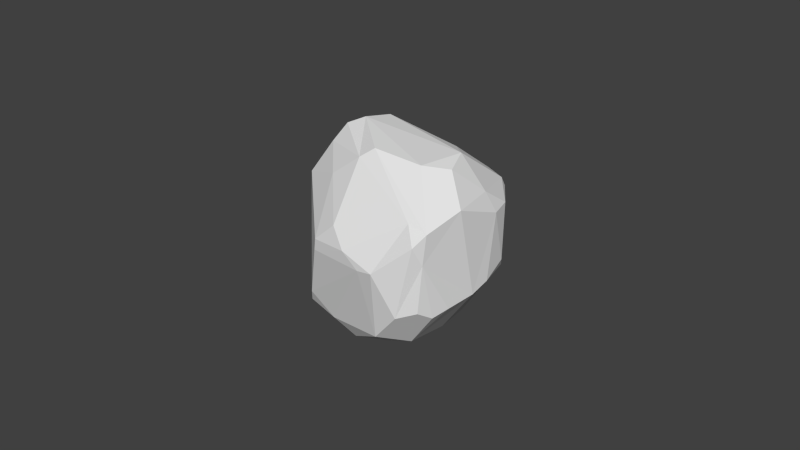 # Source: Steine_2.1_low_poly.blend  (saved by Blender 2.70.0; exported with 4.5.12 LTS)
import bpy
from mathutils import Matrix  # noqa: F401  (used for matrix-valued properties, if any)

bpy.ops.wm.read_factory_settings(use_empty=True)
scene = bpy.context.scene
scene.name = 'Scene'

# ---- collections
col_collection_1 = bpy.data.collections.new('Collection 1'); scene.collection.children.link(col_collection_1)

# ---- world
world_world = bpy.data.worlds.new('World'); scene.world = world_world
world_world.color = (0.05088, 0.05088, 0.05088)
world_world.use_sun_shadow = False
world_world.sun_shadow_jitter_overblur = 0.0
world_world.cycles.sampling_method = 'MANUAL'
world_world.cycles.sample_map_resolution = 256

# ---- meshes
me_steine_1_high_poly = bpy.data.meshes.new('Steine_1_high_poly')
me_steine_1_high_poly.from_pydata([(-0.4514, 0.8073, -0.1516), (-0.582, 0.7499, -0.06203), (-0.1341, 0.6642, 0.2566), (-0.3556, -0.8737, -0.2213), (-0.3911, -0.8735, 0.1926), (-0.5902, -0.7399, 0.3471), (-0.9435, -0.08818, 0.0527), (-0.4932, -0.5892, 0.5093), (-0.913, 0.0878, 0.07989), (0.1872, -0.9299, -0.3085), (-0.7068, -0.6448, 0.2965), (-0.6433, 0.6118, 0.05486), (-0.8364, 0.3091, 0.1381), (-0.417, 0.4563, 0.289), (-0.3351, -0.000167, 0.5943), (-0.5471, -0.7083, 0.4573), (-0.1252, 0.1826, 0.5811), (0.27, -0.04051, 0.7176), (-0.3448, -0.1015, 0.5968), (-0.1987, -0.7276, 0.5348), (-0.01381, -0.8799, 0.4592), (0.3574, -0.6715, 0.6043), (0.3481, -0.804, 0.4207), (0.5954, 0.3716, 0.4679), (0.4348, -0.008447, 0.7355), (-0.01353, 0.7505, 0.1962), (0.5332, -0.776, 0.3512), (0.5939, -0.4065, 0.6227), (0.5225, -0.8391, -0.06479), (0.7474, 0.2548, 0.5936), (0.796, 0.3386, 0.4789), (0.4599, 0.715, 0.1663), (0.7485, -0.3522, 0.5243), (0.8022, -0.4316, 0.4018), (0.7889, 0.08189, 0.5154), (0.8551, 0.429, 0.1355), (0.6286, 0.6601, -0.01694), (0.777, 0.4191, -0.2763), (0.902, -0.3587, 0.008389), (0.9071, -0.3121, -0.1721), (0.875, 0.2476, -0.306), (0.5298, 0.6982, -0.2536), (0.7994, -0.3401, -0.5082), (0.8659, -0.2343, -0.4216), (0.6055, 0.3348, -0.7224), (0.6775, -0.4701, -0.5202), (0.3563, -0.5657, -0.6942), (0.4829, -0.4108, -0.7612), (0.6352, 0.2648, -0.7329), (0.4006, 0.3431, -0.8014), (0.3265, 0.6408, -0.4375), (-0.1407, -0.8981, -0.3703), (-0.2831, -0.5866, -0.7358), (0.2844, -0.4782, -0.8112), (-0.2283, -0.06882, -0.9558), (-0.162, 0.2741, -0.9362), (-0.3584, 0.08234, -0.936), (-0.4836, -0.5097, -0.6641), (-0.6154, -0.2603, -0.6931), (-0.9062, -0.05289, -0.4089), (-0.8946, 0.1675, -0.4086), (-0.4931, 0.3244, -0.7828), (-0.5422, 0.5572, -0.5701), (-0.6248, -0.642, -0.3501), (-0.3885, 0.7682, -0.392), (-0.7208, -0.6006, -0.2312), (-0.9436, -0.04433, -0.338), (-0.7385, -0.6093, -0.003148), (0.8585, -0.3866, 0.267), (0.6108, -0.7196, -0.2106), (-0.1795, 0.3686, -0.8679), (-0.3455, 0.5264, -0.6767), (0.8188, 0.2493, -0.5025), (0.6428, -0.3127, -0.7014), (-0.8461, 0.4013, -0.2998), (0.06279, 0.04945, 0.674), (-0.08264, -0.4308, -0.8959)], [], [(0, 1, 2), (3, 4, 5), (6, 7, 8), (3, 9, 4), (10, 7, 6), (11, 12, 13), (12, 14, 13), (5, 15, 10), (14, 16, 13), (7, 17, 18), (7, 19, 17), (20, 21, 19), (20, 22, 21), (16, 23, 2), (21, 24, 17), (2, 23, 25), (21, 26, 27), (22, 26, 21), (20, 9, 28), (23, 29, 30), (25, 30, 31), (32, 33, 34), (29, 34, 30), (34, 35, 30), (30, 36, 31), (35, 37, 36), (38, 39, 40), (37, 41, 36), (39, 42, 43), (39, 43, 40), (37, 44, 41), (45, 46, 47), (48, 49, 44), (44, 49, 50), (51, 52, 53), (54, 55, 49), (54, 56, 55), (52, 57, 58), (58, 59, 60), (61, 60, 62), (3, 63, 52), (62, 1, 64), (63, 65, 58), (65, 66, 59), (3, 65, 63), (66, 67, 6), (65, 67, 66), (7, 18, 8), (11, 13, 2), (13, 16, 2), (21, 27, 24), (27, 34, 29), (23, 30, 25), (33, 68, 34), (26, 28, 38), (44, 50, 41), (69, 9, 45), (70, 71, 64), (51, 9, 3), (59, 66, 60), (67, 10, 6), (10, 15, 7), (15, 19, 7), (19, 21, 17), (40, 72, 37), (73, 47, 48), (46, 53, 47), (49, 55, 70), (74, 12, 1), (65, 3, 67), (16, 75, 23), (43, 48, 72), (45, 9, 46), (70, 61, 71), (31, 0, 25), (5, 10, 67), (11, 2, 1), (9, 20, 4), (8, 14, 12), (25, 0, 2), (20, 15, 4), (20, 19, 15), (14, 75, 16), (18, 75, 14), (24, 23, 75), (24, 29, 23), (20, 28, 22), (27, 29, 24), (26, 32, 27), (26, 33, 32), (35, 36, 30), (34, 38, 35), (40, 37, 35), (69, 39, 38), (69, 42, 39), (45, 42, 69), (48, 44, 72), (73, 48, 42), (50, 64, 41), (41, 0, 31), (54, 49, 47), (76, 54, 53), (64, 0, 41), (49, 70, 64), (52, 58, 76), (58, 56, 54), (51, 3, 52), (61, 62, 71), (58, 61, 56), (63, 58, 57), (58, 60, 61), (65, 59, 58), (74, 1, 62), (1, 0, 64), (18, 14, 8), (32, 34, 27), (26, 38, 68), (38, 34, 68), (40, 35, 38), (42, 48, 43), (9, 69, 28), (47, 73, 42), (9, 53, 46), (49, 64, 50), (53, 52, 76), (76, 58, 54), (52, 63, 57), (62, 64, 71), (66, 8, 74), (8, 12, 74), (5, 67, 3), (17, 24, 75), (28, 26, 22), (28, 69, 38), (36, 41, 31), (43, 72, 40), (45, 47, 42), (47, 49, 48), (51, 53, 9), (53, 54, 47), (56, 61, 55), (66, 74, 60), (6, 8, 66), (4, 15, 5), (17, 75, 18), (33, 26, 68), (72, 44, 37), (55, 61, 70), (60, 74, 62), (12, 11, 1)])
me_steine_1_high_poly.use_remesh_preserve_volume = False
me_steine_1_high_poly.use_remesh_preserve_attributes = False
me_steine_1_high_poly.use_mirror_vertex_groups = False
me_steine_1_high_poly.update()

# ---- objects
ob_steine_1_high_poly = bpy.data.objects.new('Steine_1_high_poly', me_steine_1_high_poly)

# ---- transforms, parenting, visibility, modifiers, constraints
ob_steine_1_high_poly.location = (0.0, 0.0, 0.0)
ob_steine_1_high_poly.rotation_euler = (1.571, -0.0, 0.0)
ob_steine_1_high_poly.scale = (0.03242, 0.03454, 0.03548)
ob_steine_1_high_poly.lineart.crease_threshold = 0.0

# ---- collection membership
col_collection_1.objects.link(ob_steine_1_high_poly)

# ---- scene / render settings (as saved in the file)
scene.frame_start = 1; scene.frame_end = 250; scene.frame_set(1)
scene.render.engine = 'BLENDER_EEVEE_NEXT'
scene.render.resolution_percentage = 50
scene.render.dither_intensity = 0.0
scene.cycles.use_denoising = False
scene.cycles.samples = 10
scene.cycles.sampling_pattern = 'TABULATED_SOBOL'
scene.cycles.light_sampling_threshold = 0.0
scene.cycles.use_adaptive_sampling = False
scene.cycles.use_light_tree = False
scene.cycles.blur_glossy = 0.0
scene.cycles.volume_bounces = 1
scene.cycles.pixel_filter_type = 'GAUSSIAN'
scene.cycles.sample_clamp_indirect = 0.0
scene.view_settings.view_transform = 'Standard'
bpy.context.view_layer.update()

# ---- added for rendering (the .blend has no active camera and no usable light): camera, sun
cam_auto = bpy.data.cameras.new('AutoCamera')
cam_auto.lens = 50.0
cam_auto.sensor_width = 36.0
cam_auto.clip_end = 1000.0
ob_auto_camera = bpy.data.objects.new('AutoCamera', cam_auto)
scene.collection.objects.link(ob_auto_camera)
ob_auto_camera.location = (0.184454, -0.218147, 0.145917)
ob_auto_camera.rotation_euler = (1.09748, -7.21219e-08, 0.694738)
scene.camera = ob_auto_camera
light_auto_sun = bpy.data.lights.new('AutoSun', 'SUN')
light_auto_sun.energy = 3.0
light_auto_sun.angle = 0.0523599
ob_auto_sun = bpy.data.objects.new('AutoSun', light_auto_sun)
scene.collection.objects.link(ob_auto_sun)
ob_auto_sun.rotation_euler = (0.872665, 0.174533, 0.523599)
bpy.context.view_layer.update()
